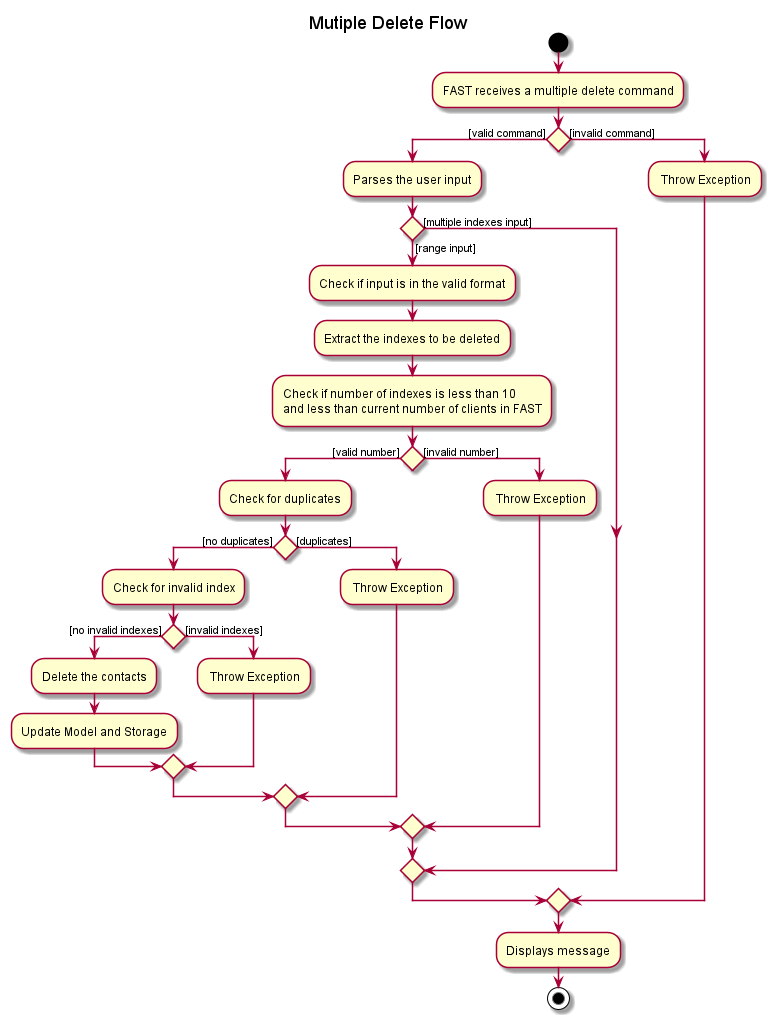

The diagram above was rendered by PlantUML. Its source (embedded in the PNG):
@startuml
'https://plantuml.com/activity-diagram-beta

title Mutiple Delete Flow

start
:FAST receives a multiple delete command;
if () then ([valid command])
:Parses the user input;
if () then ([range input])
:Check if input is in the valid format;
:Extract the indexes to be deleted;
:Check if number of indexes is less than 10
and less than current number of clients in FAST;
if () then ([valid number])
:Check for duplicates;
if () then ([no duplicates])
:Check for invalid index;
if () then ([no invalid indexes])
:Delete the contacts;
:Update Model and Storage;
else ([invalid indexes])
- Throw Exception
endif
else ([duplicates])
- Throw Exception
endif
else ([invalid number])
- Throw Exception
endif
else ([multiple indexes input])
endif
else ([invalid command])
- Throw Exception
endif
:Displays message;
stop

@enduml